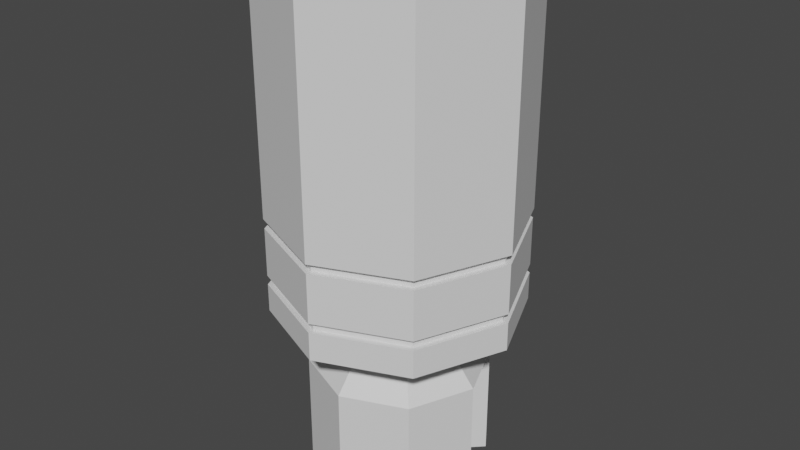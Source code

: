 # Source: Egg_Cup_Rocket_002.blend  (saved by Blender 2.92.15; exported with 4.5.12 LTS)
import bpy
from mathutils import Matrix  # noqa: F401  (used for matrix-valued properties, if any)

bpy.ops.wm.read_factory_settings(use_empty=True)
scene = bpy.context.scene
scene.name = 'Scene'

# ---- collections
col_collection = bpy.data.collections.new('Collection'); scene.collection.children.link(col_collection)

# ---- materials (node trees are filled in below, after node groups)
mat_rocket = bpy.data.materials.new('Rocket')
mat_rocket.use_transparent_shadow = False
mat_rocket2 = bpy.data.materials.new('Rocket2')
mat_rocket2.use_transparent_shadow = False

# ---- material node trees
mat_rocket.use_nodes = True; mat_rocket.node_tree.nodes.clear()
_N = mat_rocket.node_tree.nodes; _L = mat_rocket.node_tree.links
n0 = _N.new('ShaderNodeBsdfPrincipled'); n0.name = 'Principled BSDF'; n0.location = (10, 300)
n0.distribution = 'GGX'
n0.subsurface_method = 'BURLEY'
n0.inputs[3].default_value = 1.45
n0.inputs[27].default_value = (0.0, 0.0, 0.0, 1.0)
n0.inputs[28].default_value = 1.0
n1 = _N.new('ShaderNodeOutputMaterial'); n1.name = 'Material Output'; n1.location = (300, 300)
_L.new(n0.outputs[0], n1.inputs[0])
n1.is_active_output = True
mat_rocket2.use_nodes = True; mat_rocket2.node_tree.nodes.clear()
_N = mat_rocket2.node_tree.nodes; _L = mat_rocket2.node_tree.links
n0 = _N.new('ShaderNodeBsdfPrincipled'); n0.name = 'Principled BSDF'; n0.location = (10, 300)
n0.distribution = 'GGX'
n0.subsurface_method = 'BURLEY'
n0.inputs[3].default_value = 1.45
n0.inputs[27].default_value = (0.0, 0.0, 0.0, 1.0)
n0.inputs[28].default_value = 1.0
n1 = _N.new('ShaderNodeOutputMaterial'); n1.name = 'Material Output'; n1.location = (300, 300)
_L.new(n0.outputs[0], n1.inputs[0])
n1.is_active_output = True

# ---- world
world_world = bpy.data.worlds.new('World'); scene.world = world_world
world_world.use_nodes = True; world_world.node_tree.nodes.clear()
_N = world_world.node_tree.nodes; _L = world_world.node_tree.links
n0 = _N.new('ShaderNodeOutputWorld'); n0.name = 'World Output'; n0.location = (300, 300)
n1 = _N.new('ShaderNodeBackground'); n1.name = 'Background'; n1.location = (10, 300)
n1.inputs[0].default_value = (0.05088, 0.05088, 0.05088, 1.0)
_L.new(n1.outputs[0], n0.inputs[0])
n0.is_active_output = True
world_world.color = (0.05088, 0.05088, 0.05088)
world_world.use_sun_shadow = False
world_world.sun_shadow_jitter_overblur = 0.0

# ---- meshes
me_cylinder = bpy.data.meshes.new('Cylinder')
me_cylinder.from_pydata([(0.0, 0.9464, -1.0), (0.0, 0.815, 1.0), (0.6692, 0.6692, -1.0), (0.5763, 0.5763, 1.0), (0.9464, -4.285e-08, -1.0), (0.815, -4.073e-08, 1.0), (0.6692, -0.6692, -1.0), (0.5763, -0.5763, 1.0), (-8.31e-08, -0.9464, -1.0), (-7.25e-08, -0.815, 1.0), (-0.6692, -0.6692, -1.0), (-0.5763, -0.5763, 1.0), (-0.9464, 1.192e-08, -1.0), (-0.815, 1.192e-08, 1.0), (-0.6692, 0.6692, -1.0), (-0.5763, 0.5763, 1.0), (0.7071, 0.7071, 1.0), (0.0, 1.0, 1.0), (1.0, -4.371e-08, 1.0), (0.7071, -0.7071, 1.0), (-8.742e-08, -1.0, 1.0), (-0.7071, -0.7071, 1.0), (-1.0, 1.192e-08, 1.0), (-0.7071, 0.7071, 1.0), (0.2911, 0.2911, 0.3458), (0.5763, 0.5763, 0.7981), (0.4337, 0.4337, 0.4064), (0.5381, 0.5381, 0.572), (0.0, 0.815, 0.7981), (0.0, 0.4117, 0.3458), (0.0, 0.7609, 0.572), (0.0, 0.6133, 0.4064), (0.4117, 1.49e-08, 0.3458), (0.815, -4.073e-08, 0.7981), (0.6133, -1.304e-08, 0.4064), (0.7609, -3.353e-08, 0.572), (0.2911, -0.2911, 0.3458), (0.5763, -0.5763, 0.7981), (0.4337, -0.4337, 0.4064), (0.5381, -0.5381, 0.572), (0.0, -0.4117, 0.3458), (-7.25e-08, -0.815, 0.7981), (-3.539e-08, -0.6133, 0.4064), (-6.333e-08, -0.7609, 0.572), (-0.2911, -0.2911, 0.3458), (-0.5763, -0.5763, 0.7981), (-0.4337, -0.4337, 0.4064), (-0.5381, -0.5381, 0.572), (-0.4117, 2.98e-08, 0.3458), (-0.815, 1.192e-08, 0.7981), (-0.6133, 2.049e-08, 0.4064), (-0.7609, 1.49e-08, 0.572), (-0.2911, 0.2911, 0.3458), (-0.5763, 0.5763, 0.7981), (-0.4337, 0.4337, 0.4064), (-0.5381, 0.5381, 0.572), (0.0, 1.0, -1.0), (0.7071, 0.7071, -1.0), (1.0, -4.371e-08, -1.0), (0.7071, -0.7071, -1.0), (-8.742e-08, -1.0, -1.0), (-0.7071, -0.7071, -1.0), (-1.0, 1.192e-08, -1.0), (-0.7071, 0.7071, -1.0), (5.463e-09, 0.9464, -1.077), (0.6692, 0.6692, -1.077), (0.9464, -4.285e-08, -1.077), (0.6692, -0.6692, -1.077), (-7.764e-08, -0.9464, -1.077), (-0.6692, -0.6692, -1.077), (-0.9464, 1.192e-08, -1.077), (-0.6692, 0.6692, -1.077), (6.126e-09, 0.9949, -1.077), (0.7035, 0.7035, -1.077), (0.9949, -4.581e-08, -1.077), (0.7035, -0.7035, -1.077), (-8.124e-08, -0.9949, -1.077), (-0.7035, -0.7035, -1.077), (-0.9949, 1.177e-08, -1.077), (-0.7035, 0.7035, -1.077), (3.215e-08, 0.9482, -1.473), (0.6705, 0.6705, -1.473), (0.9482, -4.355e-08, -1.473), (0.6705, -0.6705, -1.473), (-5.069e-08, -0.9482, -1.473), (-0.6705, -0.6705, -1.473), (-0.9482, 1.253e-08, -1.473), (-0.6705, 0.6705, -1.473), (3.14e-08, 0.9949, -1.473), (0.7035, 0.7035, -1.473), (0.9949, -4.581e-08, -1.473), (0.7035, -0.7035, -1.473), (-5.596e-08, -0.9949, -1.473), (-0.7035, -0.7035, -1.473), (-0.9949, 1.177e-08, -1.473), (-0.7035, 0.7035, -1.473), (3.215e-08, 0.9482, -1.548), (0.6705, 0.6705, -1.548), (0.9482, -4.355e-08, -1.548), (0.6705, -0.6705, -1.548), (-5.069e-08, -0.9482, -1.548), (-0.6705, -0.6705, -1.548), (-0.9482, 1.253e-08, -1.548), (-0.6705, 0.6705, -1.548), (3.446e-08, 0.9948, -1.548), (0.7034, 0.7034, -1.548), (0.9948, -4.605e-08, -1.548), (0.7034, -0.7034, -1.548), (-5.245e-08, -0.9948, -1.548), (-0.7034, -0.7034, -1.548), (-0.9948, 1.277e-08, -1.548), (-0.7034, 0.7034, -1.548), (4.008e-08, 0.6467, -1.775), (0.4573, 0.4573, -1.775), (0.6467, -3.482e-08, -1.775), (0.4573, -0.4573, -1.775), (-1.315e-08, -0.6467, -1.775), (-0.4573, -0.4573, -1.775), (-0.6467, 1.839e-08, -1.775), (-0.4573, 0.4573, -1.775), (3.446e-08, 0.9948, -1.775), (0.7034, 0.7034, -1.775), (0.9948, -4.605e-08, -1.775), (0.7034, -0.7034, -1.775), (-5.245e-08, -0.9948, -1.775), (-0.7034, -0.7034, -1.775), (-0.9948, 1.277e-08, -1.775), (-0.7034, 0.7034, -1.775), (6.712e-08, 0.4071, -1.876), (0.2879, 0.2879, -1.876), (0.4071, -2.71e-08, -1.876), (0.2879, -0.2879, -1.876), (2.549e-08, -0.4071, -1.876), (-0.2879, -0.2879, -1.876), (-0.4071, 2.225e-08, -1.876), (-0.2879, 0.2879, -1.876), (4.008e-08, 0.6467, -1.876), (0.4573, 0.4573, -1.876), (0.6467, -3.482e-08, -1.876), (0.4573, -0.4573, -1.876), (-1.315e-08, -0.6467, -1.876), (-0.4573, -0.4573, -1.876), (-0.6467, 1.839e-08, -1.876), (-0.4573, 0.4573, -1.876), (1.232e-07, 0.7134, -2.24), (0.5044, 0.5044, -2.24), (0.7134, -5.588e-08, -2.24), (0.5044, -0.5044, -2.24), (5.027e-08, -0.7134, -2.24), (-0.5044, -0.5044, -2.24), (-0.7134, 3.058e-08, -2.24), (-0.5044, 0.5044, -2.24), (2.131e-07, 0.482, -3.19), (0.3408, 0.3408, -3.19), (0.482, -4.469e-08, -3.19), (0.3408, -0.3408, -3.19), (1.588e-07, -0.482, -3.19), (-0.3408, -0.3408, -3.19), (-0.482, 2.312e-08, -3.19), (-0.3408, 0.3408, -3.19), (2.019e-07, 0.7134, -3.19), (0.5044, 0.5044, -3.19), (0.7134, -5.588e-08, -3.19), (0.5044, -0.5044, -3.19), (1.289e-07, -0.7134, -3.19), (-0.5044, -0.5044, -3.19), (-0.7134, 3.058e-08, -3.19), (-0.5044, 0.5044, -3.19), (3.673e-07, 0.482, -2.339), (0.3408, 0.3408, -2.339), (0.482, -4.469e-08, -2.339), (0.3408, -0.3408, -2.339), (3.13e-07, -0.482, -2.339), (-0.3408, -0.3408, -2.339), (-0.482, 2.312e-08, -2.339), (-0.3408, 0.3408, -2.339)], [], [(56, 17, 16, 57), (57, 16, 18, 58), (58, 18, 19, 59), (59, 19, 20, 60), (60, 20, 21, 61), (61, 21, 22, 62), (62, 22, 23, 63), (63, 23, 17, 56), (12, 14, 71, 70), (1, 3, 16, 17), (3, 5, 18, 16), (5, 7, 19, 18), (7, 9, 20, 19), (9, 11, 21, 20), (11, 13, 22, 21), (13, 15, 23, 22), (15, 1, 17, 23), (5, 3, 25, 33), (13, 11, 45, 49), (9, 7, 37, 41), (24, 29, 52, 48, 44, 40, 36, 32), (7, 5, 33, 37), (15, 13, 49, 53), (11, 9, 41, 45), (1, 15, 53, 28), (25, 28, 30, 27), (27, 30, 31, 26), (26, 31, 29, 24), (33, 25, 27, 35), (35, 27, 26, 34), (34, 26, 24, 32), (37, 33, 35, 39), (39, 35, 34, 38), (38, 34, 32, 36), (41, 37, 39, 43), (43, 39, 38, 42), (42, 38, 36, 40), (45, 41, 43, 47), (47, 43, 42, 46), (46, 42, 40, 44), (49, 45, 47, 51), (51, 47, 46, 50), (50, 46, 44, 48), (53, 49, 51, 55), (55, 51, 50, 54), (54, 50, 48, 52), (28, 53, 55, 30), (30, 55, 54, 31), (31, 54, 52, 29), (3, 1, 28, 25), (2, 0, 56, 57), (4, 2, 57, 58), (6, 4, 58, 59), (8, 6, 59, 60), (10, 8, 60, 61), (12, 10, 61, 62), (14, 12, 62, 63), (0, 14, 63, 56), (67, 68, 76, 75), (8, 10, 69, 68), (4, 6, 67, 66), (0, 2, 65, 64), (14, 0, 64, 71), (10, 12, 70, 69), (6, 8, 68, 67), (2, 4, 66, 65), (79, 72, 88, 95), (65, 66, 74, 73), (70, 71, 79, 78), (68, 69, 77, 76), (66, 67, 75, 74), (64, 65, 73, 72), (71, 64, 72, 79), (69, 70, 78, 77), (80, 81, 97, 96), (77, 78, 94, 93), (75, 76, 92, 91), (73, 74, 90, 89), (78, 79, 95, 94), (76, 77, 93, 92), (74, 75, 91, 90), (72, 73, 89, 88), (81, 80, 88, 89), (82, 81, 89, 90), (83, 82, 90, 91), (84, 83, 91, 92), (85, 84, 92, 93), (86, 85, 93, 94), (87, 86, 94, 95), (80, 87, 95, 88), (102, 103, 111, 110), (87, 80, 96, 103), (85, 86, 102, 101), (83, 84, 100, 99), (81, 82, 98, 97), (86, 87, 103, 102), (84, 85, 101, 100), (82, 83, 99, 98), (105, 106, 122, 121), (100, 101, 109, 108), (98, 99, 107, 106), (96, 97, 105, 104), (103, 96, 104, 111), (101, 102, 110, 109), (99, 100, 108, 107), (97, 98, 106, 105), (114, 115, 139, 138), (110, 111, 127, 126), (108, 109, 125, 124), (106, 107, 123, 122), (104, 105, 121, 120), (111, 104, 120, 127), (109, 110, 126, 125), (107, 108, 124, 123), (113, 112, 120, 121), (114, 113, 121, 122), (115, 114, 122, 123), (116, 115, 123, 124), (117, 116, 124, 125), (118, 117, 125, 126), (119, 118, 126, 127), (112, 119, 127, 120), (130, 131, 147, 146), (112, 113, 137, 136), (119, 112, 136, 143), (117, 118, 142, 141), (115, 116, 140, 139), (113, 114, 138, 137), (118, 119, 143, 142), (116, 117, 141, 140), (129, 128, 136, 137), (130, 129, 137, 138), (131, 130, 138, 139), (132, 131, 139, 140), (133, 132, 140, 141), (134, 133, 141, 142), (135, 134, 142, 143), (128, 135, 143, 136), (150, 151, 167, 166), (128, 129, 145, 144), (135, 128, 144, 151), (133, 134, 150, 149), (131, 132, 148, 147), (129, 130, 146, 145), (134, 135, 151, 150), (132, 133, 149, 148), (159, 152, 168, 175), (148, 149, 165, 164), (146, 147, 163, 162), (144, 145, 161, 160), (151, 144, 160, 167), (149, 150, 166, 165), (147, 148, 164, 163), (169, 153, 161, 145), (153, 152, 160, 161), (146, 162, 154, 170), (155, 154, 162, 163), (156, 155, 163, 164), (157, 156, 164, 165), (158, 157, 165, 166), (159, 158, 166, 167), (152, 159, 167, 160), (168, 169, 170, 171, 172, 173, 174, 175), (157, 158, 174, 173), (155, 156, 172, 171), (146, 170, 169, 145), (158, 159, 175, 174), (156, 157, 173, 172), (154, 155, 171, 170), (152, 153, 169, 168)])
me_cylinder.polygons.foreach_set('material_index', [1, 1, 1, 1, 1, 1, 1, 1, 0, 0, 0, 0, 0, 0, 0, 0, 0, 0, 0, 0, 0, 0, 0, 0, 0, 0, 0, 0, 0, 0, 0, 0, 0, 0, 0, 0, 0, 0, 0, 0, 0, 0, 0, 0, 0, 0, 0, 0, 0, 0, 0, 0, 0, 0, 0, 0, 0, 0, 0, 0, 0, 0, 0, 0, 0, 0, 0, 0, 0, 0, 0, 0, 0, 0, 0, 0, 0, 0, 0, 0, 0, 0, 0, 0, 0, 0, 0, 0, 0, 0, 0, 0, 0, 0, 0, 0, 0, 0, 1, 0, 0, 0, 0, 0, 0, 0, 0, 1, 1, 1, 1, 1, 1, 1, 0, 0, 0, 0, 0, 0, 0, 0, 0, 0, 0, 0, 0, 0, 0, 0, 0, 0, 0, 0, 0, 0, 0, 0, 0, 0, 0, 0, 0, 0, 0, 0, 0, 0, 0, 0, 0, 0, 0, 0, 0, 0, 0, 0, 0, 0, 0, 0, 0, 0, 0, 0, 0, 0, 0, 0])
_uv = me_cylinder.uv_layers.new(name='UVMap')
_uv.uv.foreach_set('vector', [0.5725, 0.4963, 0.5725, 0.2392, 0.6421, 0.2377, 0.6421, 0.4948, 0.6421, 0.4963, 0.6421, 0.2392, 0.7406, 0.2392, 0.7406, 0.4963, 0.7406, 0.4963, 0.7406, 0.2392, 0.8102, 0.2377, 0.8102, 0.4948, 0.4741, 0.755, 0.4741, 0.4978, 0.5725, 0.4978, 0.5725, 0.755, 0.5725, 0.755, 0.5725, 0.4978, 0.6421, 0.4963, 0.6421, 0.7535, 0.6421, 0.755, 0.6421, 0.4978, 0.7406, 0.4978, 0.7406, 0.755, 0.7406, 0.755, 0.7406, 0.4978, 0.8102, 0.4963, 0.8102, 0.7535, 0.4741, 0.4963, 0.4741, 0.2392, 0.5725, 0.2392, 0.5725, 0.4963, 0.9888, 0.2818, 0.9896, 0.3477, 0.9797, 0.3476, 0.9788, 0.2817, 0.07871, 0.02199, 0.02199, 0.07871, 0.0, 0.06961, 0.06961, 0.0, 0.02199, 0.07871, 0.02199, 0.1589, 0.0, 0.168, 0.0, 0.06961, 0.02199, 0.1589, 0.07871, 0.2157, 0.06961, 0.2377, 0.0, 0.168, 0.07871, 0.2157, 0.1589, 0.2157, 0.168, 0.2377, 0.06961, 0.2377, 0.1589, 0.2157, 0.2157, 0.1589, 0.2377, 0.168, 0.168, 0.2377, 0.2157, 0.1589, 0.2157, 0.07871, 0.2377, 0.06961, 0.2377, 0.168, 0.2157, 0.07871, 0.1589, 0.02199, 0.168, 0.0, 0.2377, 0.06961, 0.1589, 0.02199, 0.07871, 0.02199, 0.06961, 0.0, 0.168, 0.0, 0.887, 0.4881, 0.887, 0.5683, 0.8611, 0.5683, 0.8611, 0.4881, 0.887, 0.2944, 0.887, 0.3746, 0.8611, 0.3746, 0.8611, 0.2944, 0.8102, 0.6485, 0.8102, 0.5683, 0.8361, 0.5683, 0.8361, 0.6485, 0.5168, 0.1107, 0.5168, 0.07016, 0.5455, 0.0415, 0.586, 0.0415, 0.6146, 0.07016, 0.6146, 0.1107, 0.586, 0.1393, 0.5455, 0.1393, 0.8858, 0.4313, 0.887, 0.4881, 0.8611, 0.4881, 0.8599, 0.4313, 0.8858, 0.2377, 0.887, 0.2944, 0.8611, 0.2944, 0.8599, 0.2377, 0.887, 0.3746, 0.8858, 0.4313, 0.8599, 0.4313, 0.8611, 0.3746, 0.4703, 0.7672, 0.4703, 0.8475, 0.4443, 0.8475, 0.4443, 0.7672, 0.4431, 0.7105, 0.4443, 0.7672, 0.4151, 0.7699, 0.414, 0.7169, 0.4753, 0.1279, 0.4753, 0.05297, 0.4928, 0.06023, 0.4928, 0.1206, 0.4928, 0.1206, 0.4928, 0.06023, 0.5168, 0.07016, 0.5168, 0.1107, 0.8611, 0.4881, 0.8611, 0.5683, 0.8319, 0.5656, 0.8319, 0.4907, 0.8319, 0.4907, 0.8319, 0.5656, 0.8102, 0.5584, 0.8102, 0.498, 0.5355, 0.1633, 0.4928, 0.1206, 0.5168, 0.1107, 0.5455, 0.1393, 0.8599, 0.4313, 0.8611, 0.4881, 0.8319, 0.4907, 0.8307, 0.4378, 0.6032, 0.1808, 0.5283, 0.1808, 0.5355, 0.1633, 0.5959, 0.1633, 0.5959, 0.1633, 0.5355, 0.1633, 0.5455, 0.1393, 0.586, 0.1393, 0.8361, 0.6485, 0.8361, 0.5683, 0.8654, 0.5709, 0.8654, 0.6458, 0.8654, 0.6458, 0.8654, 0.5709, 0.887, 0.5782, 0.887, 0.6386, 0.6386, 0.1206, 0.5959, 0.1633, 0.586, 0.1393, 0.6146, 0.1107, 0.8374, 0.7052, 0.8361, 0.6485, 0.8654, 0.6458, 0.8665, 0.6988, 0.6561, 0.05297, 0.6561, 0.1279, 0.6386, 0.1206, 0.6386, 0.06023, 0.6386, 0.06023, 0.6386, 0.1206, 0.6146, 0.1107, 0.6146, 0.07016, 0.8611, 0.2944, 0.8611, 0.3746, 0.8319, 0.3719, 0.8319, 0.297, 0.8319, 0.297, 0.8319, 0.3719, 0.8102, 0.3647, 0.8102, 0.3043, 0.5959, 0.01754, 0.6386, 0.06023, 0.6146, 0.07016, 0.586, 0.0415, 0.8599, 0.2377, 0.8611, 0.2944, 0.8319, 0.297, 0.8307, 0.2441, 0.5283, 0.0, 0.6032, 0.0, 0.5959, 0.01754, 0.5355, 0.01754, 0.5355, 0.01754, 0.5959, 0.01754, 0.586, 0.0415, 0.5455, 0.0415, 0.4443, 0.7672, 0.4443, 0.8475, 0.4151, 0.8448, 0.4151, 0.7699, 0.4151, 0.7699, 0.4151, 0.8448, 0.3934, 0.8375, 0.3934, 0.7772, 0.4928, 0.06023, 0.5355, 0.01754, 0.5455, 0.0415, 0.5168, 0.07016, 0.4691, 0.7105, 0.4703, 0.7672, 0.4443, 0.7672, 0.4431, 0.7105, 0.3099, 0.006372, 0.244, 0.07225, 0.2377, 0.06961, 0.3073, 0.0, 0.4031, 0.006372, 0.3099, 0.006372, 0.3073, 0.0, 0.4057, 0.0, 0.4689, 0.07225, 0.4031, 0.006372, 0.4057, 0.0, 0.4753, 0.06961, 0.4689, 0.1654, 0.4689, 0.07225, 0.4753, 0.06961, 0.4753, 0.168, 0.4031, 0.2313, 0.4689, 0.1654, 0.4753, 0.168, 0.4057, 0.2377, 0.3099, 0.2313, 0.4031, 0.2313, 0.4057, 0.2377, 0.3073, 0.2377, 0.244, 0.1654, 0.3099, 0.2313, 0.3073, 0.2377, 0.2377, 0.168, 0.244, 0.07225, 0.244, 0.1654, 0.2377, 0.168, 0.2377, 0.06961, 0.4683, 0.4025, 0.4683, 0.3093, 0.4741, 0.3069, 0.4741, 0.4048, 0.978, 0.2818, 0.9788, 0.3477, 0.9689, 0.3476, 0.968, 0.2817, 0.9789, 0.6001, 0.9797, 0.666, 0.9697, 0.6659, 0.9689, 0.6, 0.9789, 0.4409, 0.9797, 0.5068, 0.9697, 0.5067, 0.9689, 0.4409, 0.9797, 0.3478, 0.9789, 0.4409, 0.9689, 0.4409, 0.9697, 0.3477, 0.9896, 0.1887, 0.9888, 0.2818, 0.9788, 0.2817, 0.9797, 0.1886, 0.9788, 0.1887, 0.978, 0.2818, 0.968, 0.2817, 0.9689, 0.1886, 0.9797, 0.5069, 0.9789, 0.6001, 0.9689, 0.6, 0.9697, 0.5068, 0.9388, 0.5158, 0.9379, 0.6137, 0.887, 0.6133, 0.8879, 0.5154, 0.3093, 0.4683, 0.4025, 0.4683, 0.4048, 0.4741, 0.3069, 0.4741, 0.3093, 0.2434, 0.2434, 0.3093, 0.2377, 0.3069, 0.3069, 0.2377, 0.4683, 0.3093, 0.4025, 0.2434, 0.4048, 0.2377, 0.4741, 0.3069, 0.4025, 0.4683, 0.4683, 0.4025, 0.4741, 0.4048, 0.4048, 0.4741, 0.2434, 0.4025, 0.3093, 0.4683, 0.3069, 0.4741, 0.2377, 0.4048, 0.2434, 0.3093, 0.2434, 0.4025, 0.2377, 0.4048, 0.2377, 0.3069, 0.4025, 0.2434, 0.3093, 0.2434, 0.3069, 0.2377, 0.4048, 0.2377, 0.9893, 0.4411, 0.9901, 0.5071, 0.9805, 0.5071, 0.9797, 0.441, 0.9611, 0.7555, 0.9603, 0.8534, 0.9094, 0.8529, 0.9103, 0.755, 0.9388, 0.3482, 0.9379, 0.4461, 0.887, 0.4456, 0.8879, 0.3477, 0.9584, 0.0004552, 0.9576, 0.09839, 0.9067, 0.09794, 0.9075, 0.0, 0.9603, 0.8534, 0.9611, 0.9227, 0.9103, 0.9222, 0.9094, 0.8529, 0.9379, 0.4461, 0.9388, 0.5154, 0.8879, 0.5149, 0.887, 0.4456, 0.9576, 0.09839, 0.9584, 0.1677, 0.9075, 0.1672, 0.9067, 0.09794, 0.9379, 0.6137, 0.9388, 0.683, 0.8879, 0.6826, 0.887, 0.6133, 0.07155, 0.2432, 0.005548, 0.3092, 0.0, 0.3069, 0.06925, 0.2377, 0.1649, 0.2432, 0.07155, 0.2432, 0.06925, 0.2377, 0.1672, 0.2377, 0.2309, 0.3092, 0.1649, 0.2432, 0.1672, 0.2377, 0.2364, 0.3069, 0.2309, 0.4025, 0.2309, 0.3092, 0.2364, 0.3069, 0.2364, 0.4048, 0.1649, 0.4686, 0.2309, 0.4025, 0.2364, 0.4048, 0.1672, 0.4741, 0.07155, 0.4686, 0.1649, 0.4686, 0.1672, 0.4741, 0.06925, 0.4741, 0.005548, 0.4025, 0.07155, 0.4686, 0.06925, 0.4741, 0.0, 0.4048, 0.005548, 0.3092, 0.005548, 0.4025, 0.0, 0.4048, 0.0, 0.3069, 0.308, 0.4796, 0.242, 0.5456, 0.2364, 0.5433, 0.3057, 0.4741, 0.9901, 0.3478, 0.9893, 0.4411, 0.9797, 0.441, 0.9805, 0.3477, 0.9989, 8.553e-05, 0.9981, 0.09343, 0.9885, 0.09334, 0.9894, 0.0, 1.0, 0.1883, 0.9992, 0.2817, 0.9896, 0.2816, 0.9904, 0.1883, 0.9901, 0.5072, 0.9893, 0.6006, 0.9797, 0.6005, 0.9805, 0.5071, 0.9981, 0.09343, 0.9989, 0.1594, 0.9894, 0.1594, 0.9885, 0.09334, 0.9992, 0.2817, 1.0, 0.3477, 0.9904, 0.3476, 0.9896, 0.2816, 0.9893, 0.6006, 0.9901, 0.6666, 0.9805, 0.6665, 0.9797, 0.6005, 0.9913, 0.7553, 0.9904, 0.8532, 0.9611, 0.8529, 0.962, 0.755, 0.4673, 0.5456, 0.4013, 0.4796, 0.4036, 0.4741, 0.4729, 0.5433, 0.4013, 0.705, 0.4673, 0.639, 0.4729, 0.6413, 0.4036, 0.7105, 0.242, 0.639, 0.308, 0.705, 0.3057, 0.7105, 0.2364, 0.6413, 0.242, 0.5456, 0.242, 0.639, 0.2364, 0.6413, 0.2364, 0.5433, 0.4013, 0.4796, 0.308, 0.4796, 0.3057, 0.4741, 0.4036, 0.4741, 0.4673, 0.639, 0.4673, 0.5456, 0.4729, 0.5433, 0.4729, 0.6413, 0.308, 0.705, 0.4013, 0.705, 0.4036, 0.7105, 0.3057, 0.7105, 0.06304, 0.928, 0.06361, 0.973, 0.05057, 0.9729, 0.05, 0.9279, 0.9877, 0.09818, 0.9885, 0.1674, 0.9593, 0.1672, 0.9584, 0.09792, 0.968, 0.4459, 0.9689, 0.5151, 0.9397, 0.5149, 0.9388, 0.4456, 0.9904, 0.8532, 0.9913, 0.9224, 0.962, 0.9222, 0.9611, 0.8529, 0.968, 0.6133, 0.9689, 0.6826, 0.9397, 0.6823, 0.9388, 0.6131, 0.9689, 0.5154, 0.968, 0.6133, 0.9388, 0.6131, 0.9397, 0.5151, 0.9885, 0.0002615, 0.9877, 0.09818, 0.9584, 0.09792, 0.9593, 0.0, 0.9689, 0.348, 0.968, 0.4459, 0.9388, 0.4456, 0.9397, 0.3477, 0.08637, 0.5155, 0.04136, 0.5605, 0.0, 0.5433, 0.06924, 0.4741, 0.15, 0.5155, 0.08637, 0.5155, 0.06924, 0.4741, 0.1672, 0.4741, 0.195, 0.5605, 0.15, 0.5155, 0.1672, 0.4741, 0.2364, 0.5433, 0.195, 0.6241, 0.195, 0.5605, 0.2364, 0.5433, 0.2364, 0.6413, 0.15, 0.6691, 0.195, 0.6241, 0.2364, 0.6413, 0.1672, 0.7105, 0.08637, 0.6691, 0.15, 0.6691, 0.1672, 0.7105, 0.06924, 0.7105, 0.04136, 0.6241, 0.08637, 0.6691, 0.06924, 0.7105, 0.0, 0.6413, 0.04136, 0.5605, 0.04136, 0.6241, 0.0, 0.6413, 0.0, 0.5433, 0.9234, 0.6981, 0.9234, 0.7382, 0.887, 0.7532, 0.887, 0.683, 0.07665, 0.928, 0.07722, 0.973, 0.06418, 0.9729, 0.06361, 0.9279, 0.07722, 0.8643, 0.07665, 0.928, 0.06361, 0.9279, 0.06418, 0.8642, 0.09084, 0.8643, 0.09027, 0.928, 0.07722, 0.9279, 0.07779, 0.8642, 0.05, 0.8643, 0.04943, 0.928, 0.03639, 0.9279, 0.03696, 0.8642, 0.06361, 0.8643, 0.06304, 0.928, 0.05, 0.9279, 0.05057, 0.8642, 0.09027, 0.928, 0.09084, 0.973, 0.07779, 0.9729, 0.07722, 0.9279, 0.04943, 0.928, 0.05, 0.973, 0.03696, 0.9729, 0.03639, 0.9279, 0.0568, 0.739, 0.02847, 0.7673, 0.0, 0.7555, 0.04501, 0.7105, 0.09688, 0.739, 0.0568, 0.739, 0.04501, 0.7105, 0.1087, 0.7105, 0.1252, 0.7673, 0.09688, 0.739, 0.1087, 0.7105, 0.1537, 0.7555, 0.1252, 0.8074, 0.1252, 0.7673, 0.1537, 0.7555, 0.1537, 0.8192, 0.09688, 0.8357, 0.1252, 0.8074, 0.1537, 0.8192, 0.1087, 0.8642, 0.0568, 0.8357, 0.09688, 0.8357, 0.1087, 0.8642, 0.04501, 0.8642, 0.02847, 0.8074, 0.0568, 0.8357, 0.04501, 0.8642, 0.0, 0.8192, 0.02847, 0.7673, 0.02847, 0.8074, 0.0, 0.8192, 0.0, 0.7555, 0.6436, 0.8771, 0.594, 0.8782, 0.594, 0.7561, 0.6436, 0.755, 0.4662, 0.8625, 0.4662, 0.9026, 0.4298, 0.9177, 0.4298, 0.8475, 0.2585, 0.8802, 0.2184, 0.8802, 0.2033, 0.8326, 0.2736, 0.8326, 0.6988, 0.9247, 0.6587, 0.9247, 0.6436, 0.8771, 0.7139, 0.8771, 0.2886, 0.7105, 0.3287, 0.7105, 0.3438, 0.7581, 0.2736, 0.7581, 0.5789, 0.9247, 0.5388, 0.9247, 0.5238, 0.8771, 0.594, 0.8771, 0.03639, 0.8793, 0.03639, 0.9193, 0.0, 0.9344, 0.0, 0.8642, 0.4298, 0.8625, 0.4298, 0.9026, 0.3934, 0.9177, 0.3934, 0.8475, 0.9067, 0.1093, 0.8592, 0.1093, 0.8592, 0.0, 0.9067, 0.0, 0.3438, 0.7581, 0.3934, 0.757, 0.3934, 0.8791, 0.3438, 0.8802, 0.5238, 0.8771, 0.4741, 0.8782, 0.4741, 0.7561, 0.5238, 0.755, 0.2033, 0.8326, 0.1537, 0.8337, 0.1537, 0.7116, 0.2033, 0.7105, 0.2736, 0.8326, 0.2033, 0.8326, 0.2033, 0.7105, 0.2736, 0.7105, 0.7139, 0.8771, 0.6436, 0.8771, 0.6436, 0.755, 0.7139, 0.755, 0.2736, 0.7581, 0.3438, 0.7581, 0.3438, 0.8802, 0.2736, 0.8802, 0.8257, 0.0007246, 0.8257, 0.11, 0.6561, 0.04965, 0.1537, 0.8337, 0.6836, 0.06104, 0.6836, 0.1085, 0.6561, 0.1199, 0.6561, 0.04965, 0.5238, 0.8771, 0.7058, 0.0, 0.8619, 0.8643, 0.8619, 0.755, 0.7646, 0.0275, 0.7172, 0.0275, 0.7058, 0.0, 0.776, 0.0, 0.7982, 0.06104, 0.7646, 0.0275, 0.776, 0.0, 0.8257, 0.04965, 0.7982, 0.1085, 0.7982, 0.06104, 0.8257, 0.04965, 0.8257, 0.1199, 0.7646, 0.142, 0.7982, 0.1085, 0.8257, 0.1199, 0.776, 0.1695, 0.7172, 0.142, 0.7646, 0.142, 0.776, 0.1695, 0.7058, 0.1695, 0.6836, 0.1085, 0.7172, 0.142, 0.7058, 0.1695, 0.6561, 0.1199, 0.7139, 0.7886, 0.7474, 0.755, 0.7948, 0.755, 0.8284, 0.7886, 0.8284, 0.836, 0.7948, 0.8695, 0.7474, 0.8695, 0.7139, 0.836, 0.968, 0.347, 0.9206, 0.347, 0.9206, 0.2377, 0.968, 0.2377, 0.9067, 0.2194, 0.8592, 0.2194, 0.8592, 0.11, 0.9067, 0.11, 0.5238, 0.8771, 0.8619, 0.755, 0.7474, 0.755, 0.594, 0.8771, 0.9206, 0.347, 0.887, 0.3477, 0.887, 0.2384, 0.9206, 0.2377, 0.8592, 0.2194, 0.8257, 0.2201, 0.8257, 0.1108, 0.8592, 0.11, 0.8619, 0.8643, 0.8284, 0.8651, 0.8284, 0.7557, 0.8619, 0.755, 0.8592, 0.1093, 0.8257, 0.11, 0.8257, 0.0007246, 0.8592, 0.0])
me_cylinder.materials.append(mat_rocket)
me_cylinder.materials.append(mat_rocket2)
me_cylinder.materials.append(None)
me_cylinder.use_remesh_fix_poles = True
me_cylinder.use_remesh_preserve_attributes = False
me_cylinder.use_mirror_vertex_groups = False
me_cylinder.update()

# ---- objects
ob_cylinder = bpy.data.objects.new('Cylinder', me_cylinder)

# ---- transforms, parenting, visibility, modifiers, constraints
ob_cylinder.location = (0.0, 0.0, 3.201)
ob_cylinder.lineart.crease_threshold = 0.0

# ---- collection membership
col_collection.objects.link(ob_cylinder)

# ---- scene / render settings (as saved in the file)
scene.frame_start = 1; scene.frame_end = 250; scene.frame_set(1)
scene.render.engine = 'BLENDER_EEVEE_NEXT'
scene.cycles.use_denoising = False
scene.cycles.samples = 128
scene.cycles.sampling_pattern = 'TABULATED_SOBOL'
scene.cycles.use_adaptive_sampling = False
scene.cycles.use_light_tree = False
scene.view_settings.view_transform = 'Filmic'
bpy.context.view_layer.update()

# ---- added for rendering (the .blend has no active camera and no usable light): camera, sun
cam_auto = bpy.data.cameras.new('AutoCamera')
cam_auto.lens = 50.0
cam_auto.sensor_width = 36.0
cam_auto.clip_end = 1000.0
ob_auto_camera = bpy.data.objects.new('AutoCamera', cam_auto)
scene.collection.objects.link(ob_auto_camera)
ob_auto_camera.location = (4.67698, -5.61238, 5.84786)
ob_auto_camera.rotation_euler = (1.09748, -7.21219e-08, 0.694738)
scene.camera = ob_auto_camera
light_auto_sun = bpy.data.lights.new('AutoSun', 'SUN')
light_auto_sun.energy = 3.0
light_auto_sun.angle = 0.0523599
ob_auto_sun = bpy.data.objects.new('AutoSun', light_auto_sun)
scene.collection.objects.link(ob_auto_sun)
ob_auto_sun.rotation_euler = (0.872665, 0.174533, 0.523599)
bpy.context.view_layer.update()

